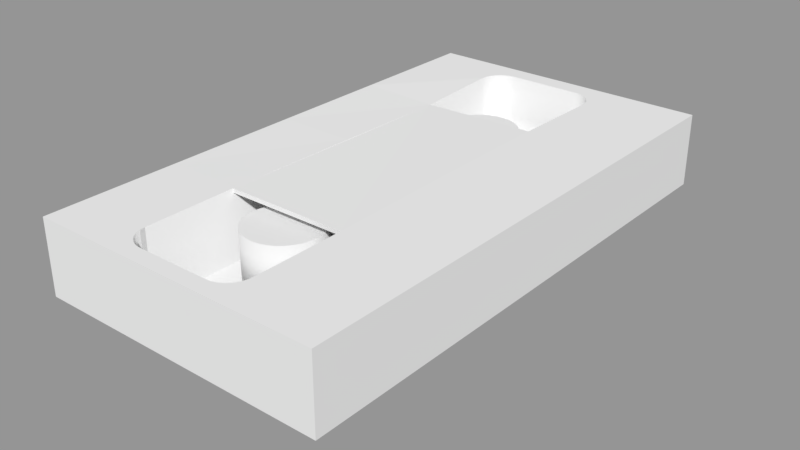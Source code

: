# Source: VHS_Tape.blend  (saved by Blender 2.79.0; exported with 4.5.12 LTS)
import bpy
from mathutils import Matrix  # noqa: F401  (used for matrix-valued properties, if any)

bpy.ops.wm.read_factory_settings(use_empty=True)
scene = bpy.context.scene
scene.name = 'Scene'

# ---- collections
col_collection_1 = bpy.data.collections.new('Collection 1'); scene.collection.children.link(col_collection_1)

# ---- materials (node trees are filled in below, after node groups)
mat_material = bpy.data.materials.new('Material')
mat_material.alpha_threshold = 0.0
mat_material.use_transparent_shadow = False
mat_material.roughness = 0.5
mat_material.line_color = (0.0, 0.0, 0.0, 1.0)

# ---- material node trees

# ---- meshes
me_cube_002 = bpy.data.meshes.new('Cube.002')
me_cube_002.from_pydata([(-0.05, -0.08495, -0.00745), (-0.05, 0.08495, -0.00745), (-0.05, -0.08495, 0.00745), (-0.05, 0.08495, 0.00745)], [], [(0, 2, 3, 1)])
_uv = me_cube_002.uv_layers.new(name='UVMap')
_uv.uv.foreach_set('vector', [2.961e-05, 0.08772, 2.97e-05, 3.005e-05, 1.0, 2.961e-05, 1.0, 0.08772])
me_cube_002.materials.append(mat_material)
me_cube_002.use_remesh_preserve_volume = False
me_cube_002.use_remesh_preserve_attributes = False
me_cube_002.use_mirror_vertex_groups = False
me_cube_002.update()
me_cube_001 = bpy.data.meshes.new('Cube.001')
me_cube_001.from_pydata([(-0.02324, 0.04383, 0.01174), (-0.024, -0.04504, 0.0125), (0.01732, -0.04504, 0.0125), (0.01732, 0.04383, 0.0125), (0.01733, 0.04382, 0.0111), (0.01733, -0.04504, 0.0111), (-0.02399, -0.04504, 0.0111), (-0.02323, 0.04382, 0.01034)], [], [(2, 3, 0, 1), (5, 6, 7, 4), (2, 1, 6, 5), (0, 3, 4, 7)])
_uv = me_cube_001.uv_layers.new(name='UVMap')
_uv.uv.foreach_set('vector', [0.004115, 0.0001529, 0.9998, 0.008594, 0.996, 0.4631, 0.0001529, 0.4631, 0.0002208, 0.9264, 0.0001529, 0.4634, 0.996, 0.4718, 0.996, 0.9263, 0.4631, 0.9424, 0.0001529, 0.9424, 0.0002989, 0.9267, 0.4633, 0.9267, 0.4637, 0.9267, 0.9182, 0.9267, 0.9181, 0.9424, 0.4636, 0.9424])
me_cube_001.materials.append(mat_material)
me_cube_001.use_remesh_preserve_volume = False
me_cube_001.use_remesh_preserve_attributes = False
me_cube_001.use_mirror_vertex_groups = False
me_cube_001.update()
me_cylinder_001 = bpy.data.meshes.new('Cylinder.001')
me_cylinder_001.from_pydata([(-0.007569, -0.03061, -0.005563), (-0.007569, -0.03061, -0.03062), (-0.01001, -0.03037, -0.005563), (-0.01001, -0.03037, -0.03062), (-0.01236, -0.02965, -0.005563), (-0.01236, -0.02965, -0.03062), (-0.01453, -0.0285, -0.005563), (-0.01453, -0.0285, -0.03062), (-0.01643, -0.02694, -0.005563), (-0.01643, -0.02694, -0.03062), (-0.01798, -0.02504, -0.005563), (-0.01798, -0.02504, -0.03062), (-0.01914, -0.02287, -0.005563), (-0.01914, -0.02287, -0.03062), (-0.01985, -0.02052, -0.005563), (-0.01985, -0.02052, -0.03062), (-0.0201, -0.01808, -0.005563), (-0.0201, -0.01808, -0.03062), (-0.01985, -0.01564, -0.005563), (-0.01985, -0.01564, -0.03062), (-0.01914, -0.01329, -0.005563), (-0.01914, -0.01329, -0.03062), (-0.01798, -0.01112, -0.005563), (-0.01798, -0.01112, -0.03062), (-0.01643, -0.009223, -0.005563), (-0.01643, -0.009223, -0.03062), (-0.01453, -0.007665, -0.005563), (-0.01453, -0.007665, -0.03062), (-0.01236, -0.006507, -0.005563), (-0.01236, -0.006507, -0.03062), (-0.01001, -0.005795, -0.005563), (-0.01001, -0.005795, -0.03062), (-0.007569, -0.005554, -0.005563), (-0.007569, -0.005554, -0.03062), (-0.005126, -0.005795, -0.005563), (-0.005126, -0.005795, -0.03062), (-0.002776, -0.006507, -0.005563), (-0.002776, -0.006507, -0.03062), (-0.0006102, -0.007665, -0.005563), (-0.0006102, -0.007665, -0.03062), (0.001288, -0.009223, -0.005563), (0.001288, -0.009223, -0.03062), (0.002846, -0.01112, -0.005563), (0.002846, -0.01112, -0.03062), (0.004003, -0.01329, -0.005563), (0.004003, -0.01329, -0.03062), (0.004716, -0.01564, -0.005563), (0.004716, -0.01564, -0.03062), (0.004957, -0.01808, -0.005563), (0.004957, -0.01808, -0.03062), (0.004716, -0.02052, -0.005563), (0.004716, -0.02052, -0.03062), (0.004003, -0.02287, -0.005563), (0.004003, -0.02287, -0.03062), (0.002846, -0.02504, -0.005563), (0.002846, -0.02504, -0.03062), (0.001288, -0.02694, -0.005563), (0.001288, -0.02694, -0.03062), (-0.0006102, -0.0285, -0.005563), (-0.0006102, -0.0285, -0.03062), (-0.002776, -0.02965, -0.005563), (-0.002776, -0.02965, -0.03062), (-0.005126, -0.03037, -0.005563), (-0.005126, -0.03037, -0.03062)], [], [(0, 2, 3, 1), (2, 4, 5, 3), (4, 6, 7, 5), (6, 8, 9, 7), (8, 10, 11, 9), (10, 12, 13, 11), (12, 14, 15, 13), (14, 16, 17, 15), (16, 18, 19, 17), (18, 20, 21, 19), (20, 22, 23, 21), (22, 24, 25, 23), (24, 26, 27, 25), (26, 28, 29, 27), (28, 30, 31, 29), (30, 32, 33, 31), (32, 34, 35, 33), (34, 36, 37, 35), (36, 38, 39, 37), (38, 40, 41, 39), (40, 42, 43, 41), (42, 44, 45, 43), (44, 46, 47, 45), (46, 48, 49, 47), (48, 50, 51, 49), (50, 52, 53, 51), (52, 54, 55, 53), (54, 56, 57, 55), (56, 58, 59, 57), (58, 60, 61, 59), (3, 5, 7, 9, 11, 13, 15, 17, 19, 21, 23, 25, 27, 29, 31, 33, 35, 37, 39, 41, 43, 45, 47, 49, 51, 53, 55, 57, 59, 61, 63, 1), (60, 62, 63, 61), (62, 0, 1, 63), (0, 62, 60, 58, 56, 54, 52, 50, 48, 46, 44, 42, 40, 38, 36, 34, 32, 30, 28, 26, 24, 22, 20, 18, 16, 14, 12, 10, 8, 6, 4, 2)])
me_cylinder_001.polygons.foreach_set('use_smooth', [1, 1, 1, 1, 1, 1, 1, 1, 1, 1, 1, 1, 1, 1, 1, 1, 1, 1, 1, 1, 1, 1, 1, 1, 1, 1, 1, 1, 1, 1, 0, 1, 1, 0])
_uv = me_cylinder_001.uv_layers.new(name='UVMap')
_uv.uv.foreach_set('vector', [0.2501, 0.3189, 0.2188, 0.3189, 0.2188, 0.0001209, 0.2501, 0.0001206, 0.2188, 0.3189, 0.1876, 0.3189, 0.1876, 0.0001211, 0.2188, 0.0001209, 0.1876, 0.3189, 0.1563, 0.3189, 0.1563, 0.0001213, 0.1876, 0.0001211, 0.1563, 0.3189, 0.1251, 0.3189, 0.1251, 0.0001216, 0.1563, 0.0001213, 0.1251, 0.3189, 0.09385, 0.3189, 0.09385, 0.0001219, 0.1251, 0.0001216, 0.09385, 0.3189, 0.06261, 0.3189, 0.0626, 0.0001222, 0.09385, 0.0001219, 0.06261, 0.3189, 0.03137, 0.3189, 0.03136, 0.0001226, 0.0626, 0.0001222, 0.03137, 0.3189, 0.0001234, 0.3189, 0.0001199, 0.0001229, 0.03136, 0.0001226, 0.9999, 0.3189, 0.9686, 0.3189, 0.9686, 0.000122, 0.9999, 0.0001224, 0.9686, 0.3189, 0.9374, 0.3189, 0.9374, 0.0001217, 0.9686, 0.000122, 0.9374, 0.3189, 0.9061, 0.3189, 0.9062, 0.0001215, 0.9374, 0.0001217, 0.9061, 0.3189, 0.8749, 0.3189, 0.8749, 0.0001212, 0.9062, 0.0001215, 0.8749, 0.3189, 0.8437, 0.3189, 0.8437, 0.000121, 0.8749, 0.0001212, 0.8437, 0.3189, 0.8124, 0.3189, 0.8124, 0.0001208, 0.8437, 0.000121, 0.8124, 0.3189, 0.7812, 0.3189, 0.7812, 0.0001206, 0.8124, 0.0001208, 0.7812, 0.3189, 0.7499, 0.3189, 0.7499, 0.0001204, 0.7812, 0.0001206, 0.7499, 0.3189, 0.7187, 0.3189, 0.7187, 0.0001202, 0.7499, 0.0001204, 0.7187, 0.3189, 0.6875, 0.3189, 0.6875, 0.0001201, 0.7187, 0.0001202, 0.6875, 0.3189, 0.6562, 0.3189, 0.6562, 0.00012, 0.6875, 0.0001201, 0.6562, 0.3189, 0.625, 0.3189, 0.625, 0.0001199, 0.6562, 0.00012, 0.625, 0.3189, 0.5937, 0.3189, 0.5937, 0.0001199, 0.625, 0.0001199, 0.5937, 0.3189, 0.5625, 0.3189, 0.5625, 0.0001199, 0.5937, 0.0001199, 0.5625, 0.3189, 0.5312, 0.3189, 0.5312, 0.0001199, 0.5625, 0.0001199, 0.5312, 0.3189, 0.5, 0.3189, 0.5, 0.0001199, 0.5312, 0.0001199, 0.5, 0.3189, 0.4688, 0.3189, 0.4688, 0.0001199, 0.5, 0.0001199, 0.4688, 0.3189, 0.4375, 0.3189, 0.4375, 0.0001199, 0.4688, 0.0001199, 0.4375, 0.3189, 0.4063, 0.3189, 0.4063, 0.0001201, 0.4375, 0.0001199, 0.4063, 0.3189, 0.375, 0.3189, 0.375, 0.0001201, 0.4063, 0.0001201, 0.375, 0.3189, 0.3438, 0.3189, 0.3438, 0.0001202, 0.375, 0.0001201, 0.3438, 0.3189, 0.3125, 0.3189, 0.3125, 0.0001203, 0.3438, 0.0001202, 0.3356, 0.4026, 0.353, 0.3766, 0.3751, 0.3545, 0.401, 0.3372, 0.4299, 0.3252, 0.4606, 0.3191, 0.4918, 0.3191, 0.5224, 0.3252, 0.5513, 0.3372, 0.5773, 0.3545, 0.5994, 0.3766, 0.6167, 0.4026, 0.6287, 0.4314, 0.6348, 0.4621, 0.6348, 0.4933, 0.6287, 0.524, 0.6167, 0.5528, 0.5994, 0.5788, 0.5773, 0.6009, 0.5513, 0.6183, 0.5224, 0.6302, 0.4918, 0.6363, 0.4606, 0.6363, 0.4299, 0.6302, 0.401, 0.6183, 0.3751, 0.6009, 0.353, 0.5788, 0.3356, 0.5528, 0.3237, 0.524, 0.3176, 0.4933, 0.3176, 0.4621, 0.3237, 0.4314, 0.3125, 0.3189, 0.2813, 0.3189, 0.2813, 0.0001205, 0.3125, 0.0001203, 0.2813, 0.3189, 0.2501, 0.3189, 0.2501, 0.0001206, 0.2813, 0.0001205, 0.006215, 0.524, 0.0001199, 0.4933, 0.0001204, 0.4621, 0.006215, 0.4314, 0.01817, 0.4026, 0.03553, 0.3766, 0.05762, 0.3545, 0.0836, 0.3372, 0.1125, 0.3252, 0.1431, 0.3191, 0.1743, 0.3191, 0.205, 0.3252, 0.2339, 0.3372, 0.2598, 0.3545, 0.2819, 0.3766, 0.2993, 0.4026, 0.3112, 0.4314, 0.3173, 0.4621, 0.3173, 0.4933, 0.3112, 0.524, 0.2993, 0.5528, 0.2819, 0.5788, 0.2598, 0.6009, 0.2339, 0.6183, 0.205, 0.6302, 0.1743, 0.6363, 0.1431, 0.6363, 0.1125, 0.6302, 0.0836, 0.6183, 0.05762, 0.6009, 0.03553, 0.5788, 0.01817, 0.5528])
me_cylinder_001.use_remesh_preserve_volume = False
me_cylinder_001.use_remesh_preserve_attributes = False
me_cylinder_001.use_mirror_vertex_groups = False
me_cylinder_001.update()
me_cylinder = bpy.data.meshes.new('Cylinder')
me_cylinder.from_pydata([(-0.007569, -0.03061, -0.005563), (-0.007569, -0.03061, -0.03062), (-0.01001, -0.03037, -0.005563), (-0.01001, -0.03037, -0.03062), (-0.01236, -0.02965, -0.005563), (-0.01236, -0.02965, -0.03062), (-0.01453, -0.0285, -0.005563), (-0.01453, -0.0285, -0.03062), (-0.01643, -0.02694, -0.005563), (-0.01643, -0.02694, -0.03062), (-0.01798, -0.02504, -0.005563), (-0.01798, -0.02504, -0.03062), (-0.01914, -0.02287, -0.005563), (-0.01914, -0.02287, -0.03062), (-0.01985, -0.02052, -0.005563), (-0.01985, -0.02052, -0.03062), (-0.0201, -0.01808, -0.005563), (-0.0201, -0.01808, -0.03062), (-0.01985, -0.01564, -0.005563), (-0.01985, -0.01564, -0.03062), (-0.01914, -0.01329, -0.005563), (-0.01914, -0.01329, -0.03062), (-0.01798, -0.01112, -0.005563), (-0.01798, -0.01112, -0.03062), (-0.01643, -0.009223, -0.005563), (-0.01643, -0.009223, -0.03062), (-0.01453, -0.007665, -0.005563), (-0.01453, -0.007665, -0.03062), (-0.01236, -0.006507, -0.005563), (-0.01236, -0.006507, -0.03062), (-0.01001, -0.005795, -0.005563), (-0.01001, -0.005795, -0.03062), (-0.007569, -0.005554, -0.005563), (-0.007569, -0.005554, -0.03062), (-0.005126, -0.005795, -0.005563), (-0.005126, -0.005795, -0.03062), (-0.002776, -0.006507, -0.005563), (-0.002776, -0.006507, -0.03062), (-0.0006102, -0.007665, -0.005563), (-0.0006102, -0.007665, -0.03062), (0.001288, -0.009223, -0.005563), (0.001288, -0.009223, -0.03062), (0.002846, -0.01112, -0.005563), (0.002846, -0.01112, -0.03062), (0.004003, -0.01329, -0.005563), (0.004003, -0.01329, -0.03062), (0.004716, -0.01564, -0.005563), (0.004716, -0.01564, -0.03062), (0.004957, -0.01808, -0.005563), (0.004957, -0.01808, -0.03062), (0.004716, -0.02052, -0.005563), (0.004716, -0.02052, -0.03062), (0.004003, -0.02287, -0.005563), (0.004003, -0.02287, -0.03062), (0.002846, -0.02504, -0.005563), (0.002846, -0.02504, -0.03062), (0.001288, -0.02694, -0.005563), (0.001288, -0.02694, -0.03062), (-0.0006102, -0.0285, -0.005563), (-0.0006102, -0.0285, -0.03062), (-0.002776, -0.02965, -0.005563), (-0.002776, -0.02965, -0.03062), (-0.005126, -0.03037, -0.005563), (-0.005126, -0.03037, -0.03062)], [], [(0, 2, 3, 1), (2, 4, 5, 3), (4, 6, 7, 5), (6, 8, 9, 7), (8, 10, 11, 9), (10, 12, 13, 11), (12, 14, 15, 13), (14, 16, 17, 15), (16, 18, 19, 17), (18, 20, 21, 19), (20, 22, 23, 21), (22, 24, 25, 23), (24, 26, 27, 25), (26, 28, 29, 27), (28, 30, 31, 29), (30, 32, 33, 31), (32, 34, 35, 33), (34, 36, 37, 35), (36, 38, 39, 37), (38, 40, 41, 39), (40, 42, 43, 41), (42, 44, 45, 43), (44, 46, 47, 45), (46, 48, 49, 47), (48, 50, 51, 49), (50, 52, 53, 51), (52, 54, 55, 53), (54, 56, 57, 55), (56, 58, 59, 57), (58, 60, 61, 59), (3, 5, 7, 9, 11, 13, 15, 17, 19, 21, 23, 25, 27, 29, 31, 33, 35, 37, 39, 41, 43, 45, 47, 49, 51, 53, 55, 57, 59, 61, 63, 1), (60, 62, 63, 61), (62, 0, 1, 63), (0, 62, 60, 58, 56, 54, 52, 50, 48, 46, 44, 42, 40, 38, 36, 34, 32, 30, 28, 26, 24, 22, 20, 18, 16, 14, 12, 10, 8, 6, 4, 2)])
me_cylinder.polygons.foreach_set('use_smooth', [1, 1, 1, 1, 1, 1, 1, 1, 1, 1, 1, 1, 1, 1, 1, 1, 1, 1, 1, 1, 1, 1, 1, 1, 1, 1, 1, 1, 1, 1, 0, 1, 1, 0])
_uv = me_cylinder.uv_layers.new(name='UVMap')
_uv.uv.foreach_set('vector', [0.3189, 0.2188, 0.3189, 0.2501, 0.0001255, 0.2501, 0.000126, 0.2188, 0.3189, 0.2501, 0.3189, 0.2813, 0.0001251, 0.2813, 0.0001255, 0.2501, 0.3189, 0.2813, 0.3189, 0.3125, 0.0001247, 0.3125, 0.0001251, 0.2813, 0.3189, 0.3125, 0.3189, 0.3438, 0.0001243, 0.3438, 0.0001247, 0.3125, 0.3189, 0.3438, 0.3189, 0.375, 0.0001239, 0.375, 0.0001243, 0.3438, 0.3189, 0.375, 0.3189, 0.4063, 0.0001236, 0.4063, 0.0001239, 0.375, 0.3189, 0.4063, 0.3189, 0.4375, 0.0001232, 0.4375, 0.0001236, 0.4063, 0.3189, 0.4375, 0.3189, 0.4688, 0.0001229, 0.4688, 0.0001232, 0.4375, 0.3189, 0.4688, 0.3189, 0.5, 0.0001225, 0.5, 0.0001229, 0.4688, 0.3189, 0.5, 0.3189, 0.5312, 0.0001222, 0.5312, 0.0001225, 0.5, 0.3189, 0.5312, 0.3189, 0.5625, 0.0001219, 0.5625, 0.0001222, 0.5312, 0.3189, 0.5625, 0.3189, 0.5937, 0.0001216, 0.5937, 0.0001219, 0.5625, 0.3189, 0.5937, 0.3189, 0.625, 0.0001213, 0.625, 0.0001216, 0.5937, 0.3189, 0.625, 0.3189, 0.6562, 0.0001211, 0.6562, 0.0001213, 0.625, 0.3189, 0.6562, 0.3189, 0.6875, 0.0001208, 0.6875, 0.0001211, 0.6562, 0.3189, 0.6875, 0.3189, 0.7187, 0.0001206, 0.7187, 0.0001208, 0.6875, 0.3189, 0.7187, 0.3189, 0.7499, 0.0001205, 0.7499, 0.0001206, 0.7187, 0.3189, 0.7499, 0.3189, 0.7812, 0.0001203, 0.7812, 0.0001205, 0.7499, 0.3189, 0.7812, 0.3189, 0.8124, 0.0001202, 0.8124, 0.0001203, 0.7812, 0.3189, 0.8124, 0.3189, 0.8437, 0.0001201, 0.8437, 0.0001202, 0.8124, 0.3189, 0.8437, 0.3189, 0.8749, 0.00012, 0.8749, 0.0001201, 0.8437, 0.3189, 0.8749, 0.3189, 0.9062, 0.0001199, 0.9062, 0.00012, 0.8749, 0.3189, 0.9062, 0.3189, 0.9374, 0.0001199, 0.9374, 0.0001199, 0.9062, 0.3189, 0.9374, 0.3189, 0.9686, 0.0001199, 0.9686, 0.0001199, 0.9374, 0.3189, 0.9686, 0.3189, 0.9999, 0.0001199, 0.9999, 0.0001199, 0.9686, 0.3189, 0.0001263, 0.3189, 0.03137, 0.0001292, 0.03136, 0.0001298, 0.0001199, 0.3189, 0.03137, 0.3189, 0.06261, 0.0001286, 0.06261, 0.0001292, 0.03136, 0.3189, 0.06261, 0.3189, 0.09385, 0.0001281, 0.09385, 0.0001286, 0.06261, 0.3189, 0.09385, 0.3189, 0.1251, 0.0001275, 0.1251, 0.0001281, 0.09385, 0.3189, 0.1251, 0.3189, 0.1563, 0.000127, 0.1563, 0.0001275, 0.1251, 0.3372, 0.401, 0.3545, 0.3751, 0.3766, 0.353, 0.4026, 0.3356, 0.4315, 0.3237, 0.4621, 0.3176, 0.4933, 0.3176, 0.524, 0.3237, 0.5528, 0.3356, 0.5788, 0.353, 0.6009, 0.3751, 0.6183, 0.401, 0.6302, 0.4299, 0.6363, 0.4606, 0.6363, 0.4918, 0.6302, 0.5224, 0.6183, 0.5513, 0.6009, 0.5773, 0.5788, 0.5994, 0.5528, 0.6167, 0.524, 0.6287, 0.4933, 0.6348, 0.4621, 0.6348, 0.4315, 0.6287, 0.4026, 0.6167, 0.3766, 0.5994, 0.3545, 0.5773, 0.3372, 0.5513, 0.3252, 0.5224, 0.3191, 0.4918, 0.3191, 0.4606, 0.3252, 0.4299, 0.3189, 0.1563, 0.3189, 0.1876, 0.0001265, 0.1876, 0.000127, 0.1563, 0.3189, 0.1876, 0.3189, 0.2188, 0.000126, 0.2188, 0.0001265, 0.1876, 0.3252, 0.205, 0.3191, 0.1743, 0.3191, 0.1431, 0.3252, 0.1125, 0.3372, 0.0836, 0.3545, 0.05762, 0.3766, 0.03553, 0.4026, 0.01817, 0.4315, 0.006215, 0.4621, 0.0001199, 0.4933, 0.0001199, 0.524, 0.006215, 0.5528, 0.01817, 0.5788, 0.03553, 0.6009, 0.05762, 0.6183, 0.0836, 0.6302, 0.1125, 0.6363, 0.1431, 0.6363, 0.1743, 0.6302, 0.205, 0.6183, 0.2339, 0.6009, 0.2598, 0.5788, 0.2819, 0.5528, 0.2993, 0.524, 0.3112, 0.4933, 0.3173, 0.4621, 0.3173, 0.4315, 0.3112, 0.4026, 0.2993, 0.3766, 0.2819, 0.3545, 0.2598, 0.3372, 0.2339])
me_cylinder.use_remesh_preserve_volume = False
me_cylinder.use_remesh_preserve_attributes = False
me_cylinder.use_mirror_vertex_groups = False
me_cylinder.update()
me_cube = bpy.data.meshes.new('Cube')
me_cube.from_pydata([(-0.01588, -0.0845, -0.00288), (-0.024, -0.07638, -0.011), (-0.01769, -0.08429, -0.004686), (-0.01941, -0.08369, -0.006401), (-0.02094, -0.08272, -0.00794), (-0.02223, -0.08144, -0.009225), (-0.0232, -0.0799, -0.01019), (-0.0238, -0.07819, -0.01079), (0.01732, -0.07638, -0.011), (0.0092, -0.0845, -0.00288), (0.01711, -0.07819, -0.01079), (0.01651, -0.0799, -0.01019), (0.01554, -0.08144, -0.009225), (0.01426, -0.08272, -0.00794), (0.01272, -0.08369, -0.006401), (0.01101, -0.08429, -0.004686), (-0.02324, 0.04383, -0.01023), (0.01655, 0.04383, -0.01023), (-0.01588, 0.08329, -0.00288), (-0.024, 0.07517, -0.011), (-0.01769, 0.08308, -0.004686), (-0.01941, 0.08248, -0.006401), (-0.02094, 0.08152, -0.00794), (-0.02223, 0.08023, -0.009225), (-0.0232, 0.07869, -0.01019), (-0.0238, 0.07698, -0.01079), (0.0092, 0.08329, -0.00288), (0.01732, 0.07517, -0.011), (0.01101, 0.08308, -0.004686), (0.01272, 0.08248, -0.006401), (0.01426, 0.08152, -0.00794), (0.01554, 0.08023, -0.009225), (0.01651, 0.07869, -0.01019), (0.01711, 0.07698, -0.01079), (0.05, 0.09, -0.0125), (0.05, -0.09, -0.0125), (-0.05, -0.08495, -0.00745), (-0.05, 0.08495, -0.00745), (0.05, 0.09, 0.0125), (0.05, -0.09, 0.0125), (-0.05, -0.08495, 0.00745), (-0.05, 0.08495, 0.00745), (0.0092, 0.08329, 0.0125), (-0.01588, 0.08329, 0.0125), (-0.01769, 0.08308, 0.0125), (-0.01941, 0.08248, 0.0125), (0.01101, 0.08308, 0.0125), (-0.02094, 0.08152, 0.0125), (0.01426, 0.08152, 0.0125), (0.01272, 0.08248, 0.0125), (0.01554, 0.08023, 0.0125), (-0.02223, 0.08023, 0.0125), (0.01711, 0.07698, 0.0125), (0.01651, 0.07869, 0.0125), (-0.0238, 0.07698, 0.0125), (-0.0232, 0.07869, 0.0125), (0.01732, 0.07517, 0.0125), (-0.024, 0.07517, 0.0125), (-0.02324, 0.04383, 0.01174), (0.0092, -0.0845, 0.0125), (-0.01588, -0.0845, 0.0125), (0.01272, -0.08369, 0.0125), (0.01101, -0.08429, 0.0125), (-0.01769, -0.08429, 0.0125), (0.01426, -0.08272, 0.0125), (-0.02094, -0.08272, 0.0125), (-0.01941, -0.08369, 0.0125), (-0.0232, -0.0799, 0.0125), (0.01554, -0.08144, 0.0125), (-0.02223, -0.08144, 0.0125), (0.01711, -0.07819, 0.0125), (0.01651, -0.0799, 0.0125), (0.01732, -0.07638, 0.0125), (-0.0238, -0.07819, 0.0125), (-0.024, -0.07638, 0.0125), (-0.024, -0.04504, 0.0125), (-0.024, -0.04504, -0.011), (0.01732, -0.04504, -0.011), (0.01732, -0.04504, 0.0125), (0.01655, 0.04383, 0.0125), (0.01655, 0.002768, 0.0125), (0.01655, 0.002768, -0.01023), (-0.02324, 0.002768, -0.01023), (-0.02348, 0.002768, 0.01217), (-0.05, -0.09, -0.0125), (-0.05, 0.09, -0.0125), (-0.05, -0.09, 0.0125), (-0.05, 0.09, 0.0125), (0.05, 0.07517, 0.0125), (0.05, 0.04383, 0.0125), (0.05, 0.002768, 0.0125), (0.05, -0.04504, 0.0125), (0.05, -0.07638, 0.0125), (-0.05, -0.07638, 0.0125), (-0.05, -0.04504, 0.0125), (-0.05, 0.002768, 0.0125), (-0.05, 0.04383, 0.0125), (-0.05, 0.07517, 0.0125), (0.0092, 0.09, 0.0125), (-0.01588, 0.09, 0.0125), (0.0092, -0.09, 0.0125), (-0.01588, -0.09, 0.0125)], [], [(8, 77, 76, 1), (0, 2, 63, 60), (2, 3, 66, 63), (3, 4, 65, 66), (4, 5, 69, 65), (5, 6, 67, 69), (6, 7, 73, 67), (7, 1, 74, 73), (1, 7, 10, 8), (7, 6, 11, 10), (6, 5, 12, 11), (5, 4, 13, 12), (4, 3, 14, 13), (3, 2, 15, 14), (2, 0, 9, 15), (8, 10, 70, 72), (10, 11, 71, 70), (11, 12, 68, 71), (12, 13, 64, 68), (13, 14, 61, 64), (14, 15, 62, 61), (15, 9, 59, 62), (18, 26, 42, 43), (16, 58, 83, 82), (16, 19, 57, 58), (27, 17, 79, 56), (27, 33, 25, 19), (33, 32, 24, 25), (32, 31, 23, 24), (31, 30, 22, 23), (30, 29, 21, 22), (29, 28, 20, 21), (28, 26, 18, 20), (19, 16, 17, 27), (34, 35, 84, 85), (34, 38, 88, 89, 90, 91, 92, 39, 35), (35, 39, 100, 101, 86, 84), (38, 34, 85, 87, 99, 98), (45, 21, 20, 44), (44, 20, 18, 43), (47, 22, 21, 45), (50, 31, 32, 53), (49, 29, 30, 48), (51, 23, 22, 47), (54, 25, 24, 55), (53, 32, 33, 52), (48, 30, 31, 50), (55, 24, 23, 51), (57, 19, 25, 54), (42, 26, 28, 46), (52, 33, 27, 56), (46, 28, 29, 49), (74, 1, 76, 75), (59, 9, 0, 60), (78, 77, 8, 72), (75, 76, 82, 83), (76, 77, 81, 82), (17, 16, 82, 81), (79, 17, 81, 80), (77, 78, 80, 81), (36, 37, 85, 84), (40, 36, 84, 86), (37, 41, 87, 85), (41, 40, 86, 93, 94, 95, 96, 97, 87), (78, 91, 90, 80), (79, 89, 88, 56), (80, 90, 89, 79), (72, 92, 91, 78), (75, 94, 93, 74), (83, 95, 94, 75), (58, 96, 95, 83), (57, 97, 96, 58), (43, 42, 98, 99), (87, 97, 57, 54, 55, 51, 47, 45, 44, 43, 99), (49, 48, 50, 53, 52, 56, 88, 38, 98, 42, 46), (60, 101, 100, 59), (86, 101, 60, 63, 66, 65, 69, 67, 73, 74, 93), (39, 92, 72, 70, 71, 68, 64, 61, 62, 59, 100)])
me_cube.polygons.foreach_set('use_smooth', [0, 1, 1, 1, 1, 1, 1, 0, 1, 1, 1, 1, 1, 1, 1, 1, 1, 1, 1, 1, 1, 1, 1, 1, 1, 1, 1, 1, 1, 1, 1, 1, 1, 0, 0, 0, 0, 0, 1, 1, 1, 1, 1, 1, 1, 1, 1, 1, 1, 1, 1, 1, 1, 1, 1, 1, 0, 0, 1, 1, 0, 0, 0, 0, 0, 0, 0, 0, 0, 0, 0, 0, 0, 0, 0, 0, 0, 0])
_uv = me_cube.uv_layers.new(name='UVMap')
_uv.uv.foreach_set('vector', [0.4075, 0.0002747, 0.5184, 0.0002748, 0.5184, 0.1466, 0.4075, 0.1466, 0.3624, 0.2649, 0.3689, 0.2585, 0.3689, 0.3194, 0.3624, 0.3194, 0.3689, 0.2585, 0.3753, 0.2525, 0.3753, 0.3194, 0.3689, 0.3194, 0.3753, 0.2525, 0.3817, 0.247, 0.3817, 0.3194, 0.3753, 0.3194, 0.3817, 0.247, 0.3882, 0.2425, 0.3882, 0.3194, 0.3817, 0.3194, 0.3882, 0.2425, 0.3946, 0.239, 0.3946, 0.3194, 0.3882, 0.3194, 0.3946, 0.239, 0.401, 0.2369, 0.401, 0.3194, 0.3946, 0.3194, 0.401, 0.2369, 0.4075, 0.2362, 0.4075, 0.3194, 0.401, 0.3194, 0.4075, 0.1466, 0.401, 0.1458, 0.401, 0.0009951, 0.4075, 0.0002747, 0.401, 0.1458, 0.3946, 0.1437, 0.3946, 0.00312, 0.401, 0.0009951, 0.3946, 0.1437, 0.3882, 0.1403, 0.3882, 0.006543, 0.3946, 0.00312, 0.3882, 0.1403, 0.3817, 0.1357, 0.3817, 0.01109, 0.3882, 0.006543, 0.3817, 0.1357, 0.3753, 0.1303, 0.3753, 0.01654, 0.3817, 0.01109, 0.3753, 0.1303, 0.3689, 0.1242, 0.3689, 0.02261, 0.3753, 0.01654, 0.3689, 0.1242, 0.3624, 0.1178, 0.3624, 0.02901, 0.3689, 0.02261, 0.4075, 0.4031, 0.401, 0.4024, 0.401, 0.3199, 0.4075, 0.3199, 0.401, 0.4024, 0.3946, 0.4003, 0.3946, 0.3199, 0.401, 0.3199, 0.3946, 0.4003, 0.3882, 0.3969, 0.3882, 0.3199, 0.3946, 0.3199, 0.3882, 0.3969, 0.3817, 0.3923, 0.3817, 0.3199, 0.3882, 0.3199, 0.3817, 0.3923, 0.3753, 0.3869, 0.3753, 0.3199, 0.3817, 0.3199, 0.3753, 0.3869, 0.3689, 0.3808, 0.3689, 0.3199, 0.3753, 0.3199, 0.3689, 0.3808, 0.3624, 0.3744, 0.3624, 0.3199, 0.3689, 0.3199, 0.6381, 0.7003, 0.7269, 0.7003, 0.7269, 0.7548, 0.6381, 0.7548, 0.8331, 0.2389, 0.8331, 0.3167, 0.6877, 0.3182, 0.6877, 0.2389, 0.8331, 0.2389, 0.9441, 0.2362, 0.9441, 0.3194, 0.8331, 0.3167, 0.9441, 0.4031, 0.8331, 0.4004, 0.8331, 0.3199, 0.9441, 0.3199, 0.9441, 0.0002751, 0.9505, 0.0009955, 0.9505, 0.1458, 0.9441, 0.1466, 0.9505, 0.0009955, 0.957, 0.00312, 0.957, 0.1437, 0.9505, 0.1458, 0.957, 0.00312, 0.9634, 0.006543, 0.9634, 0.1403, 0.957, 0.1437, 0.9634, 0.006543, 0.9698, 0.01109, 0.9698, 0.1357, 0.9634, 0.1403, 0.9698, 0.01109, 0.9763, 0.01654, 0.9763, 0.1303, 0.9698, 0.1357, 0.9763, 0.01654, 0.9827, 0.02261, 0.9827, 0.1242, 0.9763, 0.1303, 0.9827, 0.02261, 0.9891, 0.02901, 0.9891, 0.1178, 0.9827, 0.1242, 0.9441, 0.1466, 0.8331, 0.1439, 0.8331, 0.002968, 0.9441, 0.0002751, 0.6376, 0.9994, 0.0002748, 0.9994, 0.0002747, 0.6453, 0.6376, 0.6453, 0.9997, 0.1471, 0.9997, 0.2356, 0.9472, 0.2356, 0.8363, 0.2356, 0.6909, 0.2356, 0.5216, 0.2356, 0.4106, 0.2356, 0.3624, 0.2356, 0.3624, 0.1471, 0.7165, 0.4927, 0.7165, 0.5813, 0.572, 0.5813, 0.4832, 0.5813, 0.3624, 0.5813, 0.3624, 0.4927, 0.7165, 0.4037, 0.7165, 0.4922, 0.3624, 0.4922, 0.3624, 0.4037, 0.4832, 0.4037, 0.572, 0.4037, 0.9763, 0.3194, 0.9763, 0.2524, 0.9827, 0.2585, 0.9827, 0.3194, 0.9827, 0.3194, 0.9827, 0.2585, 0.9891, 0.2649, 0.9891, 0.3194, 0.9698, 0.3194, 0.9698, 0.247, 0.9763, 0.2524, 0.9763, 0.3194, 0.9634, 0.3199, 0.9634, 0.3969, 0.957, 0.4003, 0.957, 0.3199, 0.9763, 0.3199, 0.9763, 0.3869, 0.9698, 0.3923, 0.9698, 0.3199, 0.9634, 0.3194, 0.9634, 0.2424, 0.9698, 0.247, 0.9698, 0.3194, 0.9505, 0.3194, 0.9505, 0.2369, 0.957, 0.239, 0.957, 0.3194, 0.957, 0.3199, 0.957, 0.4003, 0.9505, 0.4024, 0.9505, 0.3199, 0.9698, 0.3199, 0.9698, 0.3923, 0.9634, 0.3969, 0.9634, 0.3199, 0.957, 0.3194, 0.957, 0.239, 0.9634, 0.2424, 0.9634, 0.3194, 0.9441, 0.3194, 0.9441, 0.2362, 0.9505, 0.2369, 0.9505, 0.3194, 0.9891, 0.3199, 0.9891, 0.3744, 0.9827, 0.3808, 0.9827, 0.3199, 0.9505, 0.3199, 0.9505, 0.4024, 0.9441, 0.4031, 0.9441, 0.3199, 0.9827, 0.3199, 0.9827, 0.3808, 0.9763, 0.3869, 0.9763, 0.3199, 0.4075, 0.3194, 0.4075, 0.2362, 0.5184, 0.2362, 0.5184, 0.3194, 0.7269, 0.6453, 0.7269, 0.6998, 0.6381, 0.6998, 0.6381, 0.6453, 0.5184, 0.3199, 0.5184, 0.4031, 0.4075, 0.4031, 0.4075, 0.3199, 0.5184, 0.3194, 0.5184, 0.2362, 0.6877, 0.2389, 0.6877, 0.3182, 0.5184, 0.1466, 0.5184, 0.0002748, 0.6877, 0.002967, 0.6877, 0.1439, 0.8331, 0.002968, 0.8331, 0.1439, 0.6877, 0.1439, 0.6877, 0.002967, 0.8331, 0.3199, 0.8331, 0.4004, 0.6877, 0.4004, 0.6877, 0.3199, 0.5184, 0.4031, 0.5184, 0.3199, 0.6877, 0.3199, 0.6877, 0.4004, 0.3803, 0.6269, 0.9818, 0.6269, 0.9997, 0.6448, 0.3624, 0.6448, 0.717, 0.5634, 0.717, 0.5106, 0.7349, 0.4927, 0.7349, 0.5813, 0.7349, 0.4216, 0.7349, 0.4743, 0.717, 0.4922, 0.717, 0.4037, 0.9484, 0.6029, 0.3793, 0.6031, 0.3624, 0.5862, 0.408, 0.5861, 0.5133, 0.5818, 0.6734, 0.5833, 0.8108, 0.5847, 0.9158, 0.5857, 0.9654, 0.5862, 0.1174, 0.4828, 0.0007542, 0.4834, 0.0002747, 0.3138, 0.1187, 0.3135, 0.119, 0.1687, 0.0002809, 0.1683, 0.0005759, 0.05656, 0.1169, 0.05647, 0.1187, 0.3135, 0.0002747, 0.3138, 0.0002809, 0.1683, 0.119, 0.1687, 0.1173, 0.5952, 0.0005132, 0.5956, 0.0007542, 0.4834, 0.1174, 0.4828, 0.267, 0.4826, 0.3594, 0.4831, 0.3593, 0.5944, 0.2674, 0.5947, 0.2667, 0.3134, 0.3608, 0.314, 0.3594, 0.4831, 0.267, 0.4826, 0.2663, 0.168, 0.3619, 0.1675, 0.3608, 0.314, 0.2667, 0.3134, 0.2673, 0.05523, 0.3611, 0.05416, 0.3619, 0.1675, 0.2663, 0.168, 0.2385, 0.02807, 0.1448, 0.02875, 0.1451, 0.004204, 0.2377, 0.003174, 0.3603, 0.0002747, 0.3611, 0.05416, 0.2673, 0.05523, 0.263, 0.05185, 0.2585, 0.04858, 0.2541, 0.0448, 0.2492, 0.04127, 0.2456, 0.03647, 0.2419, 0.03222, 0.2385, 0.02807, 0.2377, 0.003174, 0.1379, 0.03702, 0.1345, 0.04195, 0.1297, 0.0456, 0.1254, 0.04951, 0.1209, 0.05294, 0.1169, 0.05647, 0.0005759, 0.05656, 0.0007479, 0.00402, 0.1451, 0.004204, 0.1448, 0.02875, 0.1415, 0.03265, 0.2395, 0.6217, 0.2394, 0.642, 0.1462, 0.643, 0.1457, 0.6227, 0.3591, 0.6424, 0.2394, 0.642, 0.2395, 0.6217, 0.2429, 0.6178, 0.2464, 0.6134, 0.25, 0.6087, 0.2548, 0.6052, 0.2592, 0.6015, 0.2639, 0.5982, 0.2674, 0.5947, 0.3593, 0.5944, 0.0006388, 0.6448, 0.0005132, 0.5956, 0.1173, 0.5952, 0.1208, 0.5985, 0.1255, 0.6023, 0.1306, 0.6055, 0.1355, 0.6089, 0.1387, 0.614, 0.1422, 0.6188, 0.1457, 0.6227, 0.1462, 0.643])
me_cube.materials.append(mat_material)
me_cube.use_remesh_preserve_volume = False
me_cube.use_remesh_preserve_attributes = False
me_cube.use_mirror_vertex_groups = False
me_cube.update()

# ---- objects
ob_side_label = bpy.data.objects.new('Side Label', me_cube_002)
ob_label = bpy.data.objects.new('Label', me_cube_001)
ob_spool_01 = bpy.data.objects.new('Spool 01', me_cylinder_001)
ob_spool = bpy.data.objects.new('Spool', me_cylinder)
ob_vhs_tape = bpy.data.objects.new('VHS Tape', me_cube)

# ---- transforms, parenting, visibility, modifiers, constraints
ob_side_label.location = (0.0, 0.0, 0.0)
ob_side_label.lock_rotations_4d = False
ob_side_label.empty_display_type = 'ARROWS'
ob_side_label.hide_viewport = True
ob_side_label.lineart.crease_threshold = 0.0
ob_label.location = (0.0, 0.0, 0.0)
ob_label.lock_rotations_4d = False
ob_label.empty_display_type = 'ARROWS'
ob_label.hide_viewport = True
ob_label.lineart.crease_threshold = 0.0
ob_spool_01.location = (0.005143, 0.06242, 0.01251)
ob_spool_01.scale = (1.0, 1.0, 0.754)
ob_spool_01.hide_viewport = True
ob_spool_01.lineart.crease_threshold = 0.0
ob_spool.location = (0.004697, -0.02797, 0.01251)
ob_spool.scale = (1.0, 1.0, 0.754)
ob_spool.hide_viewport = True
ob_spool.lineart.crease_threshold = 0.0
ob_vhs_tape.location = (0.0, 0.0, 0.0)
ob_vhs_tape.lock_rotations_4d = False
ob_vhs_tape.empty_display_type = 'ARROWS'
ob_vhs_tape.lineart.crease_threshold = 0.0

# ---- collection membership
col_collection_1.objects.link(ob_side_label)
col_collection_1.objects.link(ob_label)
col_collection_1.objects.link(ob_spool_01)
col_collection_1.objects.link(ob_spool)
col_collection_1.objects.link(ob_vhs_tape)

# ---- scene / render settings (as saved in the file)
scene.frame_start = 1; scene.frame_end = 250; scene.frame_set(1)
scene.render.engine = 'BLENDER_EEVEE_NEXT'
scene.render.resolution_percentage = 50
scene.render.dither_intensity = 0.0
scene.cycles.use_denoising = False
scene.cycles.samples = 128
scene.cycles.sampling_pattern = 'TABULATED_SOBOL'
scene.cycles.use_adaptive_sampling = False
scene.cycles.use_light_tree = False
scene.cycles.blur_glossy = 0.0
scene.cycles.sample_clamp_indirect = 0.0
scene.view_settings.view_transform = 'Standard'
bpy.context.view_layer.update()

# ---- added for rendering (the .blend has no active camera and no usable light): camera, sun + grey world if the file has none
cam_auto = bpy.data.cameras.new('AutoCamera')
cam_auto.lens = 50.0
cam_auto.sensor_width = 36.0
cam_auto.clip_end = 1000.0
ob_auto_camera = bpy.data.objects.new('AutoCamera', cam_auto)
scene.collection.objects.link(ob_auto_camera)
ob_auto_camera.location = (0.194647, -0.233577, 0.14666)
ob_auto_camera.rotation_euler = (1.09748, -7.21219e-08, 0.694738)
scene.camera = ob_auto_camera
light_auto_sun = bpy.data.lights.new('AutoSun', 'SUN')
light_auto_sun.energy = 3.0
light_auto_sun.angle = 0.0523599
ob_auto_sun = bpy.data.objects.new('AutoSun', light_auto_sun)
scene.collection.objects.link(ob_auto_sun)
ob_auto_sun.rotation_euler = (0.872665, 0.174533, 0.523599)
if scene.world is None:
    world_auto = bpy.data.worlds.new('AutoWorld')
    world_auto.color = (0.3, 0.3, 0.3)
    scene.world = world_auto
bpy.context.view_layer.update()
